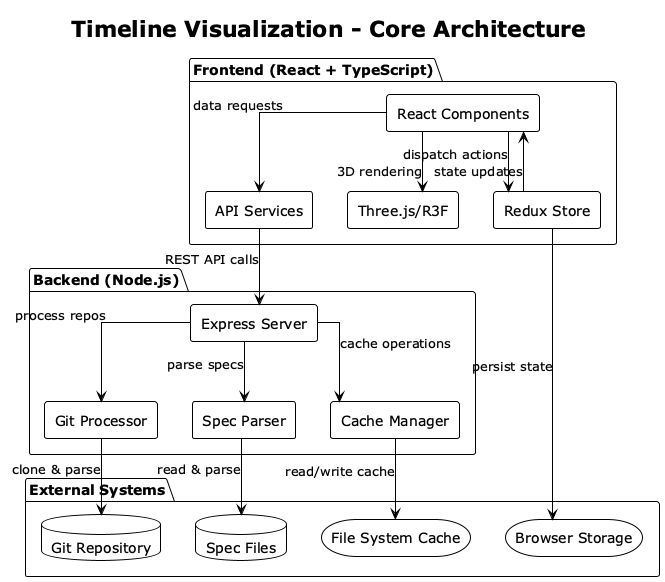

The diagram above was rendered by PlantUML. Its source (embedded in the PNG):
@startuml core-architecture
!theme plain
skinparam backgroundColor #FFFFFF
skinparam componentStyle rectangle
skinparam linetype ortho

title Timeline Visualization - Core Architecture

package "Frontend (React + TypeScript)" as Frontend {
  component "React Components" as ReactComponents
  component "Redux Store" as ReduxStore
  component "Three.js/R3F" as ThreeJS
  component "API Services" as APIServices

  ReactComponents --> ReduxStore : dispatch actions
  ReduxStore --> ReactComponents : state updates
  ReactComponents --> ThreeJS : 3D rendering
  ReactComponents --> APIServices : data requests
}

package "Backend (Node.js)" as Backend {
  component "Express Server" as ExpressServer
  component "Git Processor" as GitProcessor
  component "Spec Parser" as SpecParser
  component "Cache Manager" as CacheManager

  ExpressServer --> GitProcessor : process repos
  ExpressServer --> SpecParser : parse specs
  ExpressServer --> CacheManager : cache operations
}

package "External Systems" as External {
  database "Git Repository" as GitRepo
  database "Spec Files" as SpecFiles
  storage "File System Cache" as FileCache
  storage "Browser Storage" as BrowserStorage
}

' Data Flow
APIServices --> ExpressServer : REST API calls
GitProcessor --> GitRepo : clone & parse
SpecParser --> SpecFiles : read & parse
CacheManager --> FileCache : read/write cache
ReduxStore --> BrowserStorage : persist state



@enduml